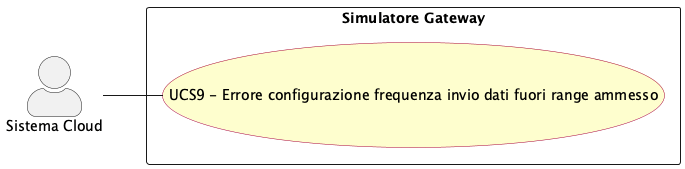

The diagram above was rendered by PlantUML. Its source (embedded in the PNG):
@startuml err_config_frequenza_fuori_range
left to right direction
skinparam actorStyle awesome
skinparam usecase {
  BackgroundColor #FEFECE
  BorderColor #A80036
}

actor "Sistema Cloud" as cloud

rectangle "Simulatore Gateway" {
  usecase "UCS9 - Errore configurazione frequenza invio dati fuori range ammesso" as UCS9
}

cloud -- UCS9


@enduml